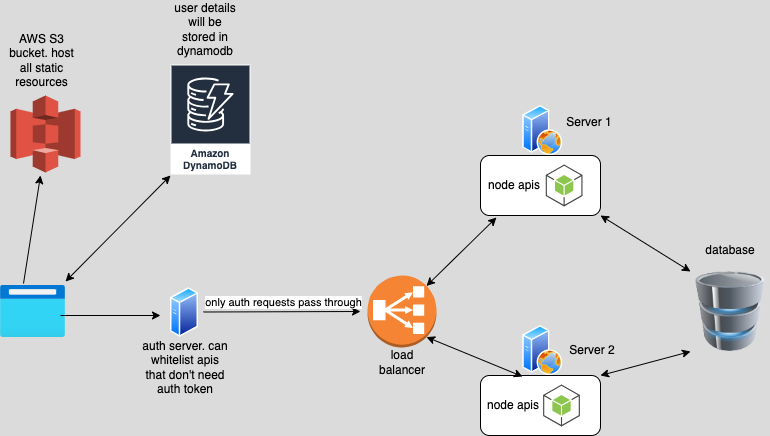

The diagram above was exported from draw.io. Its source (the exported page's mxGraphModel, read from the mxfile embedded in the PNG):
<mxGraphModel dx="1306" dy="713" grid="1" gridSize="10" guides="1" tooltips="1" connect="1" arrows="1" fold="1" page="1" pageScale="1" pageWidth="827" pageHeight="1169" background="#DBDBDB" math="0" shadow="0">
  <root>
    <mxCell id="0" />
    <mxCell id="1" parent="0" />
    <mxCell id="YSVe9q3yqB4Pw1ksK7EW-1" value="" style="image;aspect=fixed;html=1;points=[];align=center;fontSize=12;image=img/lib/azure2/general/Browser.svg;" vertex="1" parent="1">
      <mxGeometry x="40" y="350" width="65" height="52" as="geometry" />
    </mxCell>
    <mxCell id="YSVe9q3yqB4Pw1ksK7EW-2" value="" style="endArrow=classic;html=1;rounded=0;" edge="1" parent="1">
      <mxGeometry width="50" height="50" relative="1" as="geometry">
        <mxPoint x="100" y="380" as="sourcePoint" />
        <mxPoint x="200" y="380" as="targetPoint" />
      </mxGeometry>
    </mxCell>
    <mxCell id="YSVe9q3yqB4Pw1ksK7EW-3" value="" style="outlineConnect=0;dashed=0;verticalLabelPosition=bottom;verticalAlign=top;align=center;html=1;shape=mxgraph.aws3.s3;fillColor=#E05243;gradientColor=none;" vertex="1" parent="1">
      <mxGeometry x="50" y="160" width="70" height="77" as="geometry" />
    </mxCell>
    <mxCell id="YSVe9q3yqB4Pw1ksK7EW-4" value="" style="endArrow=classic;html=1;rounded=0;exitX=0.354;exitY=-0.038;exitDx=0;exitDy=0;exitPerimeter=0;" edge="1" parent="1" source="YSVe9q3yqB4Pw1ksK7EW-1">
      <mxGeometry width="50" height="50" relative="1" as="geometry">
        <mxPoint x="390" y="300" as="sourcePoint" />
        <mxPoint x="80" y="240" as="targetPoint" />
        <Array as="points" />
      </mxGeometry>
    </mxCell>
    <mxCell id="YSVe9q3yqB4Pw1ksK7EW-5" value="Amazon DynamoDB" style="sketch=0;outlineConnect=0;fontColor=#232F3E;gradientColor=none;strokeColor=#ffffff;fillColor=#232F3E;dashed=0;verticalLabelPosition=middle;verticalAlign=bottom;align=center;html=1;whiteSpace=wrap;fontSize=10;fontStyle=1;spacing=3;shape=mxgraph.aws4.productIcon;prIcon=mxgraph.aws4.dynamodb;" vertex="1" parent="1">
      <mxGeometry x="210" y="129" width="80" height="110" as="geometry" />
    </mxCell>
    <mxCell id="YSVe9q3yqB4Pw1ksK7EW-7" value="" style="image;aspect=fixed;perimeter=ellipsePerimeter;html=1;align=center;shadow=0;dashed=0;spacingTop=3;image=img/lib/active_directory/generic_server.svg;" vertex="1" parent="1">
      <mxGeometry x="210" y="352" width="28.000000000000004" height="50" as="geometry" />
    </mxCell>
    <mxCell id="YSVe9q3yqB4Pw1ksK7EW-8" value="" style="endArrow=classic;startArrow=classic;html=1;rounded=0;exitX=1;exitY=-0.077;exitDx=0;exitDy=0;exitPerimeter=0;strokeColor=#000000;" edge="1" parent="1" source="YSVe9q3yqB4Pw1ksK7EW-1">
      <mxGeometry width="50" height="50" relative="1" as="geometry">
        <mxPoint x="390" y="300" as="sourcePoint" />
        <mxPoint x="210" y="240" as="targetPoint" />
      </mxGeometry>
    </mxCell>
    <mxCell id="YSVe9q3yqB4Pw1ksK7EW-9" value="" style="outlineConnect=0;dashed=0;verticalLabelPosition=bottom;verticalAlign=top;align=center;html=1;shape=mxgraph.aws3.classic_load_balancer;fillColor=#F58534;gradientColor=none;" vertex="1" parent="1">
      <mxGeometry x="407" y="340" width="69" height="72" as="geometry" />
    </mxCell>
    <mxCell id="YSVe9q3yqB4Pw1ksK7EW-10" value="" style="endArrow=classic;html=1;rounded=0;entryX=0;entryY=0.5;entryDx=0;entryDy=0;entryPerimeter=0;" edge="1" parent="1">
      <mxGeometry relative="1" as="geometry">
        <mxPoint x="243" y="376.5" as="sourcePoint" />
        <mxPoint x="400" y="376" as="targetPoint" />
      </mxGeometry>
    </mxCell>
    <mxCell id="YSVe9q3yqB4Pw1ksK7EW-11" value="only auth requests pass through&lt;br&gt;" style="edgeLabel;resizable=0;html=1;align=center;verticalAlign=middle;" connectable="0" vertex="1" parent="YSVe9q3yqB4Pw1ksK7EW-10">
      <mxGeometry relative="1" as="geometry">
        <mxPoint x="1" y="-10" as="offset" />
      </mxGeometry>
    </mxCell>
    <mxCell id="YSVe9q3yqB4Pw1ksK7EW-12" value="" style="rounded=1;whiteSpace=wrap;html=1;" vertex="1" parent="1">
      <mxGeometry x="520" y="220" width="120" height="60" as="geometry" />
    </mxCell>
    <mxCell id="YSVe9q3yqB4Pw1ksK7EW-13" value="" style="rounded=1;whiteSpace=wrap;html=1;" vertex="1" parent="1">
      <mxGeometry x="520" y="440" width="120" height="60" as="geometry" />
    </mxCell>
    <mxCell id="YSVe9q3yqB4Pw1ksK7EW-14" value="" style="endArrow=classic;startArrow=classic;html=1;rounded=0;entryX=0.133;entryY=1.033;entryDx=0;entryDy=0;entryPerimeter=0;exitX=0.855;exitY=0.145;exitDx=0;exitDy=0;exitPerimeter=0;" edge="1" parent="1" source="YSVe9q3yqB4Pw1ksK7EW-9" target="YSVe9q3yqB4Pw1ksK7EW-12">
      <mxGeometry width="50" height="50" relative="1" as="geometry">
        <mxPoint x="390" y="330" as="sourcePoint" />
        <mxPoint x="440" y="280" as="targetPoint" />
      </mxGeometry>
    </mxCell>
    <mxCell id="YSVe9q3yqB4Pw1ksK7EW-15" value="" style="endArrow=classic;startArrow=classic;html=1;rounded=0;entryX=0.35;entryY=0.017;entryDx=0;entryDy=0;entryPerimeter=0;exitX=0.855;exitY=0.855;exitDx=0;exitDy=0;exitPerimeter=0;" edge="1" parent="1" source="YSVe9q3yqB4Pw1ksK7EW-9" target="YSVe9q3yqB4Pw1ksK7EW-13">
      <mxGeometry width="50" height="50" relative="1" as="geometry">
        <mxPoint x="486" y="352" as="sourcePoint" />
        <mxPoint x="546" y="292" as="targetPoint" />
      </mxGeometry>
    </mxCell>
    <mxCell id="YSVe9q3yqB4Pw1ksK7EW-16" value="" style="image;html=1;image=img/lib/clip_art/computers/Database_128x128.png" vertex="1" parent="1">
      <mxGeometry x="730" y="336" width="80" height="80" as="geometry" />
    </mxCell>
    <mxCell id="YSVe9q3yqB4Pw1ksK7EW-17" value="" style="endArrow=classic;startArrow=classic;html=1;rounded=0;entryX=0;entryY=1;entryDx=0;entryDy=0;exitX=1;exitY=0;exitDx=0;exitDy=0;" edge="1" parent="1" source="YSVe9q3yqB4Pw1ksK7EW-13" target="YSVe9q3yqB4Pw1ksK7EW-16">
      <mxGeometry width="50" height="50" relative="1" as="geometry">
        <mxPoint x="476" y="360" as="sourcePoint" />
        <mxPoint x="546" y="292" as="targetPoint" />
      </mxGeometry>
    </mxCell>
    <mxCell id="YSVe9q3yqB4Pw1ksK7EW-18" value="" style="endArrow=classic;startArrow=classic;html=1;rounded=0;entryX=0;entryY=0;entryDx=0;entryDy=0;exitX=1;exitY=1;exitDx=0;exitDy=0;" edge="1" parent="1" source="YSVe9q3yqB4Pw1ksK7EW-12" target="YSVe9q3yqB4Pw1ksK7EW-16">
      <mxGeometry width="50" height="50" relative="1" as="geometry">
        <mxPoint x="486" y="370" as="sourcePoint" />
        <mxPoint x="556" y="302" as="targetPoint" />
      </mxGeometry>
    </mxCell>
    <mxCell id="YSVe9q3yqB4Pw1ksK7EW-20" value="" style="outlineConnect=0;dashed=0;verticalLabelPosition=bottom;verticalAlign=top;align=center;html=1;shape=mxgraph.aws3.android;fillColor=#8CC64F;gradientColor=none;" vertex="1" parent="1">
      <mxGeometry x="585.25" y="229" width="36.75" height="42" as="geometry" />
    </mxCell>
    <mxCell id="YSVe9q3yqB4Pw1ksK7EW-21" value="" style="outlineConnect=0;dashed=0;verticalLabelPosition=bottom;verticalAlign=top;align=center;html=1;shape=mxgraph.aws3.android;fillColor=#8CC64F;gradientColor=none;" vertex="1" parent="1">
      <mxGeometry x="582.63" y="449" width="36.75" height="42" as="geometry" />
    </mxCell>
    <mxCell id="YSVe9q3yqB4Pw1ksK7EW-22" value="" style="image;aspect=fixed;perimeter=ellipsePerimeter;html=1;align=center;shadow=0;dashed=0;spacingTop=3;image=img/lib/active_directory/web_server.svg;" vertex="1" parent="1">
      <mxGeometry x="562.25" y="170" width="40" height="50" as="geometry" />
    </mxCell>
    <mxCell id="YSVe9q3yqB4Pw1ksK7EW-23" value="" style="image;aspect=fixed;perimeter=ellipsePerimeter;html=1;align=center;shadow=0;dashed=0;spacingTop=3;image=img/lib/active_directory/web_server.svg;" vertex="1" parent="1">
      <mxGeometry x="562.25" y="390" width="40" height="50" as="geometry" />
    </mxCell>
    <mxCell id="YSVe9q3yqB4Pw1ksK7EW-25" value="Server 1" style="text;html=1;strokeColor=none;fillColor=none;align=center;verticalAlign=middle;whiteSpace=wrap;rounded=0;" vertex="1" parent="1">
      <mxGeometry x="599" y="172" width="60" height="30" as="geometry" />
    </mxCell>
    <mxCell id="YSVe9q3yqB4Pw1ksK7EW-26" value="Server 2&lt;br&gt;" style="text;html=1;strokeColor=none;fillColor=none;align=center;verticalAlign=middle;whiteSpace=wrap;rounded=0;" vertex="1" parent="1">
      <mxGeometry x="602.25" y="400" width="60" height="30" as="geometry" />
    </mxCell>
    <mxCell id="YSVe9q3yqB4Pw1ksK7EW-27" value="database" style="text;html=1;strokeColor=none;fillColor=none;align=center;verticalAlign=middle;whiteSpace=wrap;rounded=0;" vertex="1" parent="1">
      <mxGeometry x="740" y="300" width="60" height="30" as="geometry" />
    </mxCell>
    <mxCell id="YSVe9q3yqB4Pw1ksK7EW-28" value="AWS S3 bucket. host all static resources" style="text;html=1;strokeColor=none;fillColor=none;align=center;verticalAlign=middle;whiteSpace=wrap;rounded=0;" vertex="1" parent="1">
      <mxGeometry x="43.25" y="110" width="76.75" height="30" as="geometry" />
    </mxCell>
    <mxCell id="YSVe9q3yqB4Pw1ksK7EW-30" value="load balancer" style="text;html=1;strokeColor=none;fillColor=none;align=center;verticalAlign=middle;whiteSpace=wrap;rounded=0;" vertex="1" parent="1">
      <mxGeometry x="411.5" y="412" width="60" height="30" as="geometry" />
    </mxCell>
    <mxCell id="YSVe9q3yqB4Pw1ksK7EW-31" value="auth server. can whitelist apis that don't need auth token" style="text;html=1;strokeColor=none;fillColor=none;align=center;verticalAlign=middle;whiteSpace=wrap;rounded=0;" vertex="1" parent="1">
      <mxGeometry x="180" y="417" width="90" height="30" as="geometry" />
    </mxCell>
    <mxCell id="YSVe9q3yqB4Pw1ksK7EW-32" value="node apis" style="text;html=1;strokeColor=none;fillColor=none;align=center;verticalAlign=middle;whiteSpace=wrap;rounded=0;" vertex="1" parent="1">
      <mxGeometry x="524" y="235" width="60" height="30" as="geometry" />
    </mxCell>
    <mxCell id="YSVe9q3yqB4Pw1ksK7EW-33" value="node apis" style="text;html=1;strokeColor=none;fillColor=none;align=center;verticalAlign=middle;whiteSpace=wrap;rounded=0;" vertex="1" parent="1">
      <mxGeometry x="522.63" y="455" width="60" height="30" as="geometry" />
    </mxCell>
    <mxCell id="YSVe9q3yqB4Pw1ksK7EW-34" value="user details will be stored in dynamodb" style="text;html=1;strokeColor=none;fillColor=none;align=center;verticalAlign=middle;whiteSpace=wrap;rounded=0;" vertex="1" parent="1">
      <mxGeometry x="210" y="79" width="70" height="30" as="geometry" />
    </mxCell>
  </root>
</mxGraphModel>